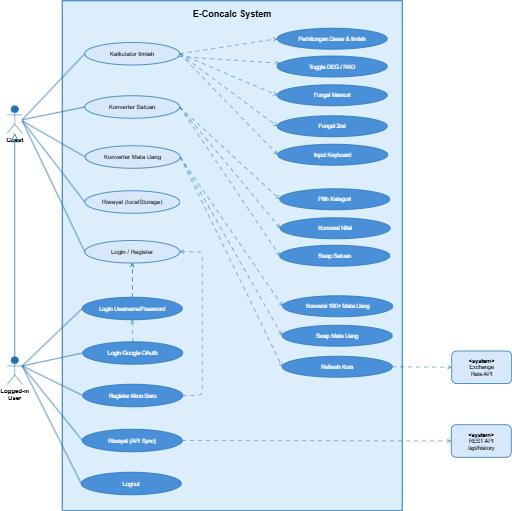

The diagram above was exported from draw.io. Its source (the exported page's mxGraphModel, read from the mxfile embedded in the PNG):
<mxGraphModel dx="3093" dy="1135" grid="1" gridSize="10" guides="1" tooltips="1" connect="1" arrows="1" fold="1" page="1" pageScale="1" pageWidth="827" pageHeight="1169" math="0" shadow="0">
  <root>
    <mxCell id="0" />
    <mxCell id="1" parent="0" />
    <mxCell id="hbRZ_kjFAnlAbX8Bq6bI-1" parent="1" style="rounded=0;whiteSpace=wrap;html=1;fillColor=#DCEEFB;strokeColor=#2171B5;strokeWidth=2;verticalAlign=top;spacingTop=10;fontSize=14;arcSize=6;" value="&lt;b&gt;&lt;font style=&quot;font-size: 18px;&quot;&gt;E-Concalc System&lt;/font&gt;&lt;/b&gt;" vertex="1">
      <mxGeometry height="1020" width="680" x="200" y="49" as="geometry" />
    </mxCell>
    <mxCell id="hbRZ_kjFAnlAbX8Bq6bI-2" parent="1" style="shape=umlActor;verticalLabelPosition=bottom;verticalAlign=top;html=1;outlineConnect=0;strokeColor=#2171B5;fillColor=#2171B5;fontStyle=1;fontSize=12;" value="Guest" vertex="1">
      <mxGeometry height="55" width="30" x="90" y="259" as="geometry" />
    </mxCell>
    <mxCell id="hbRZ_kjFAnlAbX8Bq6bI-3" parent="1" style="shape=umlActor;verticalLabelPosition=bottom;verticalAlign=top;html=1;outlineConnect=0;strokeColor=#2171B5;fillColor=#2171B5;fontStyle=1;fontSize=12;" value="Logged-in&lt;br&gt;User" vertex="1">
      <mxGeometry height="55" width="30" x="90" y="761" as="geometry" />
    </mxCell>
    <mxCell id="hbRZ_kjFAnlAbX8Bq6bI-6" parent="1" style="ellipse;whiteSpace=wrap;html=1;fillColor=#D6E8FA;strokeColor=#2171B5;strokeWidth=1.5;fontSize=12;fontStyle=0;" value="Kalkulator Ilmiah" vertex="1">
      <mxGeometry height="45" width="190" x="245" y="132.5" as="geometry" />
    </mxCell>
    <mxCell id="hbRZ_kjFAnlAbX8Bq6bI-7" parent="1" style="ellipse;whiteSpace=wrap;html=1;fillColor=#D6E8FA;strokeColor=#2171B5;strokeWidth=1.5;fontSize=12;fontStyle=0;" value="Konverter Satuan" vertex="1">
      <mxGeometry height="45" width="190" x="245" y="239" as="geometry" />
    </mxCell>
    <mxCell id="hbRZ_kjFAnlAbX8Bq6bI-8" parent="1" style="ellipse;whiteSpace=wrap;html=1;fillColor=#D6E8FA;strokeColor=#2171B5;strokeWidth=1.5;fontSize=12;fontStyle=0;" value="Konverter Mata Uang" vertex="1">
      <mxGeometry height="45" width="190" x="246" y="339" as="geometry" />
    </mxCell>
    <mxCell id="hbRZ_kjFAnlAbX8Bq6bI-9" parent="1" style="ellipse;whiteSpace=wrap;html=1;fillColor=#D6E8FA;strokeColor=#2171B5;strokeWidth=1.5;fontSize=12;fontStyle=0;" value="Riwayat (localStorage)" vertex="1">
      <mxGeometry height="45" width="190" x="245" y="429" as="geometry" />
    </mxCell>
    <mxCell id="hbRZ_kjFAnlAbX8Bq6bI-10" parent="1" style="ellipse;whiteSpace=wrap;html=1;fillColor=#D6E8FA;strokeColor=#2171B5;strokeWidth=1.5;fontSize=12;fontStyle=0;" value="Login / Register" vertex="1">
      <mxGeometry height="45" width="190" x="245" y="528.5" as="geometry" />
    </mxCell>
    <mxCell id="hbRZ_kjFAnlAbX8Bq6bI-12" parent="1" style="ellipse;whiteSpace=wrap;html=1;fillColor=#4A90D9;strokeColor=#2171B5;strokeWidth=1.5;fontSize=11;fontStyle=0;fontColor=#FFFFFF;" value="Login Google OAuth" vertex="1">
      <mxGeometry height="45" width="200" x="241" y="731" as="geometry" />
    </mxCell>
    <mxCell id="hbRZ_kjFAnlAbX8Bq6bI-13" parent="1" style="ellipse;whiteSpace=wrap;html=1;fillColor=#4A90D9;strokeColor=#2171B5;strokeWidth=1.5;fontSize=11;fontStyle=0;fontColor=#FFFFFF;" value="Register Akun Baru" vertex="1">
      <mxGeometry height="45" width="200" x="241" y="816" as="geometry" />
    </mxCell>
    <mxCell id="hbRZ_kjFAnlAbX8Bq6bI-14" parent="1" style="ellipse;whiteSpace=wrap;html=1;fillColor=#4A90D9;strokeColor=#2171B5;strokeWidth=1.5;fontSize=11;fontStyle=0;fontColor=#FFFFFF;" value="Riwayat (API Sync)" vertex="1">
      <mxGeometry height="45" width="200" x="240" y="906" as="geometry" />
    </mxCell>
    <mxCell id="hbRZ_kjFAnlAbX8Bq6bI-15" parent="1" style="ellipse;whiteSpace=wrap;html=1;fillColor=#4A90D9;strokeColor=#2171B5;strokeWidth=1.5;fontSize=11;fontStyle=0;fontColor=#FFFFFF;" value="Logout" vertex="1">
      <mxGeometry height="45" width="200" x="238" y="992" as="geometry" />
    </mxCell>
    <mxCell id="hbRZ_kjFAnlAbX8Bq6bI-16" parent="1" style="ellipse;whiteSpace=wrap;html=1;fillColor=#4A90D9;strokeColor=#2171B5;strokeWidth=1.5;fontSize=11;fontStyle=0;fontColor=#FFFFFF;" value="Perhitungan Dasar &amp; Ilmiah" vertex="1">
      <mxGeometry height="42" width="220" x="630" y="104" as="geometry" />
    </mxCell>
    <mxCell id="hbRZ_kjFAnlAbX8Bq6bI-17" parent="1" style="ellipse;whiteSpace=wrap;html=1;fillColor=#4A90D9;strokeColor=#2171B5;strokeWidth=1.5;fontSize=11;fontStyle=0;fontColor=#FFFFFF;" value="Toggle DEG / RAD" vertex="1">
      <mxGeometry height="42" width="220" x="630" y="159.5" as="geometry" />
    </mxCell>
    <mxCell id="hbRZ_kjFAnlAbX8Bq6bI-18" parent="1" style="ellipse;whiteSpace=wrap;html=1;fillColor=#4A90D9;strokeColor=#2171B5;strokeWidth=1.5;fontSize=11;fontStyle=0;fontColor=#FFFFFF;" value="Fungsi Memori" vertex="1">
      <mxGeometry height="42" width="220" x="630" y="217" as="geometry" />
    </mxCell>
    <mxCell id="hbRZ_kjFAnlAbX8Bq6bI-19" parent="1" style="ellipse;whiteSpace=wrap;html=1;fillColor=#4A90D9;strokeColor=#2171B5;strokeWidth=1.5;fontSize=11;fontStyle=0;fontColor=#FFFFFF;" value="Fungsi 2nd" vertex="1">
      <mxGeometry height="42" width="220" x="630" y="279" as="geometry" />
    </mxCell>
    <mxCell id="hbRZ_kjFAnlAbX8Bq6bI-20" parent="1" style="ellipse;whiteSpace=wrap;html=1;fillColor=#4A90D9;strokeColor=#2171B5;strokeWidth=1.5;fontSize=11;fontStyle=0;fontColor=#FFFFFF;" value="Input Keyboard" vertex="1">
      <mxGeometry height="42" width="220" x="631" y="336" as="geometry" />
    </mxCell>
    <mxCell id="hbRZ_kjFAnlAbX8Bq6bI-21" parent="1" style="ellipse;whiteSpace=wrap;html=1;fillColor=#4A90D9;strokeColor=#2171B5;strokeWidth=1.5;fontSize=11;fontStyle=0;fontColor=#FFFFFF;" value="Pilih Kategori" vertex="1">
      <mxGeometry height="42" width="220" x="635" y="425" as="geometry" />
    </mxCell>
    <mxCell id="hbRZ_kjFAnlAbX8Bq6bI-22" parent="1" style="ellipse;whiteSpace=wrap;html=1;fillColor=#4A90D9;strokeColor=#2171B5;strokeWidth=1.5;fontSize=11;fontStyle=0;fontColor=#FFFFFF;" value="Konversi Nilai" vertex="1">
      <mxGeometry height="42" width="220" x="636" y="483" as="geometry" />
    </mxCell>
    <mxCell id="hbRZ_kjFAnlAbX8Bq6bI-23" parent="1" style="ellipse;whiteSpace=wrap;html=1;fillColor=#4A90D9;strokeColor=#2171B5;strokeWidth=1.5;fontSize=11;fontStyle=0;fontColor=#FFFFFF;" value="Swap Satuan" vertex="1">
      <mxGeometry height="42" width="220" x="635" y="538" as="geometry" />
    </mxCell>
    <mxCell id="hbRZ_kjFAnlAbX8Bq6bI-24" parent="1" style="ellipse;whiteSpace=wrap;html=1;fillColor=#4A90D9;strokeColor=#2171B5;strokeWidth=1.5;fontSize=11;fontStyle=0;fontColor=#FFFFFF;" value="Konversi 160+ Mata Uang" vertex="1">
      <mxGeometry height="42" width="220" x="641" y="639" as="geometry" />
    </mxCell>
    <mxCell id="hbRZ_kjFAnlAbX8Bq6bI-25" parent="1" style="ellipse;whiteSpace=wrap;html=1;fillColor=#4A90D9;strokeColor=#2171B5;strokeWidth=1.5;fontSize=11;fontStyle=0;fontColor=#FFFFFF;" value="Swap Mata Uang" vertex="1">
      <mxGeometry height="42" width="220" x="640" y="698" as="geometry" />
    </mxCell>
    <mxCell id="hbRZ_kjFAnlAbX8Bq6bI-26" parent="1" style="ellipse;whiteSpace=wrap;html=1;fillColor=#4A90D9;strokeColor=#2171B5;strokeWidth=1.5;fontSize=11;fontStyle=0;fontColor=#FFFFFF;" value="Refresh Kurs" vertex="1">
      <mxGeometry height="42" width="220" x="640" y="760" as="geometry" />
    </mxCell>
    <mxCell id="hbRZ_kjFAnlAbX8Bq6bI-27" edge="1" parent="1" style="endArrow=none;html=1;strokeColor=#2171B5;strokeWidth=1.5;entryX=0;entryY=0.5;entryDx=0;entryDy=0;" target="hbRZ_kjFAnlAbX8Bq6bI-6">
      <mxGeometry relative="1" as="geometry">
        <mxPoint x="120" y="287" as="sourcePoint" />
      </mxGeometry>
    </mxCell>
    <mxCell id="hbRZ_kjFAnlAbX8Bq6bI-28" edge="1" parent="1" style="endArrow=none;html=1;strokeColor=#2171B5;strokeWidth=1.5;entryX=0;entryY=0.5;entryDx=0;entryDy=0;" target="hbRZ_kjFAnlAbX8Bq6bI-7">
      <mxGeometry relative="1" as="geometry">
        <mxPoint x="120" y="287" as="sourcePoint" />
        <mxPoint x="300" y="179" as="targetPoint" />
      </mxGeometry>
    </mxCell>
    <mxCell id="hbRZ_kjFAnlAbX8Bq6bI-29" edge="1" parent="1" style="endArrow=none;html=1;strokeColor=#2171B5;strokeWidth=1.5;entryX=0;entryY=0.5;entryDx=0;entryDy=0;" target="hbRZ_kjFAnlAbX8Bq6bI-8">
      <mxGeometry relative="1" as="geometry">
        <Array as="points" />
        <mxPoint x="120" y="289" as="sourcePoint" />
      </mxGeometry>
    </mxCell>
    <mxCell id="hbRZ_kjFAnlAbX8Bq6bI-30" edge="1" parent="1" style="endArrow=none;html=1;strokeColor=#2171B5;strokeWidth=1.5;entryX=0;entryY=0.5;entryDx=0;entryDy=0;" target="hbRZ_kjFAnlAbX8Bq6bI-9">
      <mxGeometry relative="1" as="geometry">
        <mxPoint x="120" y="289" as="sourcePoint" />
      </mxGeometry>
    </mxCell>
    <mxCell id="hbRZ_kjFAnlAbX8Bq6bI-31" edge="1" parent="1" style="endArrow=none;html=1;strokeColor=#2171B5;strokeWidth=1.5;entryX=0;entryY=0.5;entryDx=0;entryDy=0;" target="hbRZ_kjFAnlAbX8Bq6bI-10">
      <mxGeometry relative="1" as="geometry">
        <mxPoint x="120" y="289" as="sourcePoint" />
      </mxGeometry>
    </mxCell>
    <mxCell id="hbRZ_kjFAnlAbX8Bq6bI-35" edge="1" parent="1" source="hbRZ_kjFAnlAbX8Bq6bI-3" style="endArrow=none;html=1;strokeColor=#2171B5;strokeWidth=1.5;entryX=0;entryY=0.5;entryDx=0;entryDy=0;exitX=1;exitY=0.3333333333333333;exitDx=0;exitDy=0;exitPerimeter=0;" target="hbRZ_kjFAnlAbX8Bq6bI-11">
      <mxGeometry relative="1" as="geometry">
        <Array as="points" />
        <mxPoint x="120" y="629" as="sourcePoint" />
      </mxGeometry>
    </mxCell>
    <mxCell id="hbRZ_kjFAnlAbX8Bq6bI-36" edge="1" parent="1" source="hbRZ_kjFAnlAbX8Bq6bI-3" style="endArrow=none;html=1;strokeColor=#2171B5;strokeWidth=1.5;entryX=0;entryY=0.5;entryDx=0;entryDy=0;exitX=1;exitY=0.3333333333333333;exitDx=0;exitDy=0;exitPerimeter=0;" target="hbRZ_kjFAnlAbX8Bq6bI-12">
      <mxGeometry relative="1" as="geometry">
        <mxPoint x="119" y="669" as="sourcePoint" />
        <mxPoint x="240" y="793.5" as="targetPoint" />
      </mxGeometry>
    </mxCell>
    <mxCell id="hbRZ_kjFAnlAbX8Bq6bI-37" edge="1" parent="1" source="hbRZ_kjFAnlAbX8Bq6bI-3" style="endArrow=none;html=1;strokeColor=#2171B5;strokeWidth=1.5;entryX=0;entryY=0.5;entryDx=0;entryDy=0;exitX=1;exitY=0.3333333333333333;exitDx=0;exitDy=0;exitPerimeter=0;" target="hbRZ_kjFAnlAbX8Bq6bI-13">
      <mxGeometry relative="1" as="geometry">
        <mxPoint x="120" y="629" as="sourcePoint" />
      </mxGeometry>
    </mxCell>
    <mxCell id="hbRZ_kjFAnlAbX8Bq6bI-38" edge="1" parent="1" source="hbRZ_kjFAnlAbX8Bq6bI-3" style="endArrow=none;html=1;strokeColor=#2171B5;strokeWidth=1.5;entryX=0;entryY=0.5;entryDx=0;entryDy=0;exitX=1;exitY=0.3333333333333333;exitDx=0;exitDy=0;exitPerimeter=0;" target="hbRZ_kjFAnlAbX8Bq6bI-14">
      <mxGeometry relative="1" as="geometry">
        <mxPoint x="120" y="629" as="sourcePoint" />
      </mxGeometry>
    </mxCell>
    <mxCell id="hbRZ_kjFAnlAbX8Bq6bI-39" edge="1" parent="1" source="hbRZ_kjFAnlAbX8Bq6bI-3" style="endArrow=none;html=1;strokeColor=#2171B5;strokeWidth=1.5;entryX=0;entryY=0.5;entryDx=0;entryDy=0;exitX=1;exitY=0.3333333333333333;exitDx=0;exitDy=0;exitPerimeter=0;" target="hbRZ_kjFAnlAbX8Bq6bI-15">
      <mxGeometry relative="1" as="geometry">
        <mxPoint x="120" y="629" as="sourcePoint" />
      </mxGeometry>
    </mxCell>
    <mxCell id="hbRZ_kjFAnlAbX8Bq6bI-40" edge="1" parent="1" source="hbRZ_kjFAnlAbX8Bq6bI-3" style="endArrow=block;endFill=0;html=1;strokeColor=#2171B5;strokeWidth=1.5;endSize=14;" target="hbRZ_kjFAnlAbX8Bq6bI-2">
      <mxGeometry relative="1" as="geometry" />
    </mxCell>
    <mxCell id="hbRZ_kjFAnlAbX8Bq6bI-41" edge="1" parent="1" source="hbRZ_kjFAnlAbX8Bq6bI-6" style="endArrow=open;html=1;strokeColor=#2171B5;strokeWidth=1;dashed=1;dashPattern=8 8;fontSize=9;entryX=0;entryY=0.5;entryDx=0;entryDy=0;exitX=1;exitY=0.5;exitDx=0;exitDy=0;" target="hbRZ_kjFAnlAbX8Bq6bI-16" value="">
      <mxGeometry relative="1" as="geometry" />
    </mxCell>
    <mxCell id="hbRZ_kjFAnlAbX8Bq6bI-42" edge="1" parent="1" source="hbRZ_kjFAnlAbX8Bq6bI-6" style="endArrow=open;html=1;strokeColor=#2171B5;strokeWidth=1;dashed=1;dashPattern=8 8;fontSize=9;" target="hbRZ_kjFAnlAbX8Bq6bI-17" value="">
      <mxGeometry relative="1" as="geometry" />
    </mxCell>
    <mxCell id="hbRZ_kjFAnlAbX8Bq6bI-43" edge="1" parent="1" source="hbRZ_kjFAnlAbX8Bq6bI-6" style="endArrow=open;html=1;strokeColor=#2171B5;strokeWidth=1;dashed=1;dashPattern=8 8;fontSize=9;entryX=0;entryY=0.5;entryDx=0;entryDy=0;exitX=1;exitY=0.5;exitDx=0;exitDy=0;" target="hbRZ_kjFAnlAbX8Bq6bI-18" value="">
      <mxGeometry relative="1" as="geometry" />
    </mxCell>
    <mxCell id="hbRZ_kjFAnlAbX8Bq6bI-44" edge="1" parent="1" source="hbRZ_kjFAnlAbX8Bq6bI-6" style="endArrow=open;html=1;strokeColor=#2171B5;strokeWidth=1;dashed=1;dashPattern=8 8;fontSize=9;entryX=0;entryY=0.5;entryDx=0;entryDy=0;exitX=1;exitY=0.5;exitDx=0;exitDy=0;" target="hbRZ_kjFAnlAbX8Bq6bI-19" value="">
      <mxGeometry relative="1" as="geometry" />
    </mxCell>
    <mxCell id="hbRZ_kjFAnlAbX8Bq6bI-45" edge="1" parent="1" source="hbRZ_kjFAnlAbX8Bq6bI-6" style="endArrow=open;html=1;strokeColor=#2171B5;strokeWidth=1;dashed=1;dashPattern=8 8;fontSize=9;entryX=0;entryY=0.5;entryDx=0;entryDy=0;exitX=1;exitY=0.5;exitDx=0;exitDy=0;" target="hbRZ_kjFAnlAbX8Bq6bI-20" value="">
      <mxGeometry relative="1" as="geometry" />
    </mxCell>
    <mxCell id="hbRZ_kjFAnlAbX8Bq6bI-46" edge="1" parent="1" source="hbRZ_kjFAnlAbX8Bq6bI-7" style="endArrow=open;html=1;strokeColor=#2171B5;strokeWidth=1;dashed=1;dashPattern=8 8;fontSize=9;exitX=1;exitY=0.5;exitDx=0;exitDy=0;entryX=0;entryY=0.5;entryDx=0;entryDy=0;" target="hbRZ_kjFAnlAbX8Bq6bI-21" value="">
      <mxGeometry relative="1" as="geometry" />
    </mxCell>
    <mxCell id="hbRZ_kjFAnlAbX8Bq6bI-47" edge="1" parent="1" source="hbRZ_kjFAnlAbX8Bq6bI-7" style="endArrow=open;html=1;strokeColor=#2171B5;strokeWidth=1;dashed=1;dashPattern=8 8;fontSize=9;exitX=1;exitY=0.5;exitDx=0;exitDy=0;entryX=0;entryY=0.5;entryDx=0;entryDy=0;" target="hbRZ_kjFAnlAbX8Bq6bI-22" value="">
      <mxGeometry relative="1" as="geometry" />
    </mxCell>
    <mxCell id="hbRZ_kjFAnlAbX8Bq6bI-48" edge="1" parent="1" source="hbRZ_kjFAnlAbX8Bq6bI-7" style="endArrow=open;html=1;strokeColor=#2171B5;strokeWidth=1;dashed=1;dashPattern=8 8;fontSize=9;exitX=1;exitY=0.5;exitDx=0;exitDy=0;entryX=0;entryY=0.5;entryDx=0;entryDy=0;" target="hbRZ_kjFAnlAbX8Bq6bI-23" value="">
      <mxGeometry relative="1" as="geometry" />
    </mxCell>
    <mxCell id="hbRZ_kjFAnlAbX8Bq6bI-49" edge="1" parent="1" source="hbRZ_kjFAnlAbX8Bq6bI-8" style="endArrow=open;html=1;strokeColor=#2171B5;strokeWidth=1;dashed=1;dashPattern=8 8;fontSize=9;exitX=1;exitY=0.5;exitDx=0;exitDy=0;entryX=0;entryY=0.5;entryDx=0;entryDy=0;" target="hbRZ_kjFAnlAbX8Bq6bI-24" value="">
      <mxGeometry relative="1" as="geometry" />
    </mxCell>
    <mxCell id="hbRZ_kjFAnlAbX8Bq6bI-50" edge="1" parent="1" source="hbRZ_kjFAnlAbX8Bq6bI-8" style="endArrow=open;html=1;strokeColor=#2171B5;strokeWidth=1;dashed=1;dashPattern=8 8;fontSize=9;exitX=1;exitY=0.5;exitDx=0;exitDy=0;entryX=0;entryY=0.5;entryDx=0;entryDy=0;" target="hbRZ_kjFAnlAbX8Bq6bI-25" value="">
      <mxGeometry relative="1" as="geometry" />
    </mxCell>
    <mxCell id="hbRZ_kjFAnlAbX8Bq6bI-51" edge="1" parent="1" source="hbRZ_kjFAnlAbX8Bq6bI-8" style="endArrow=open;html=1;strokeColor=#2171B5;strokeWidth=1;dashed=1;dashPattern=8 8;fontSize=9;exitX=1;exitY=0.5;exitDx=0;exitDy=0;entryX=0;entryY=0.5;entryDx=0;entryDy=0;" target="hbRZ_kjFAnlAbX8Bq6bI-26" value="">
      <mxGeometry relative="1" as="geometry">
        <Array as="points" />
      </mxGeometry>
    </mxCell>
    <mxCell id="hbRZ_kjFAnlAbX8Bq6bI-52" edge="1" parent="1" source="hbRZ_kjFAnlAbX8Bq6bI-11" style="endArrow=open;html=1;strokeColor=#2171B5;strokeWidth=1;dashed=1;dashPattern=8 8;fontSize=9;" target="hbRZ_kjFAnlAbX8Bq6bI-10" value="">
      <mxGeometry relative="1" as="geometry" />
    </mxCell>
    <mxCell id="hbRZ_kjFAnlAbX8Bq6bI-53" edge="1" parent="1" source="hbRZ_kjFAnlAbX8Bq6bI-11" style="endArrow=open;html=1;strokeColor=#2171B5;strokeWidth=1;dashed=1;dashPattern=8 8;fontSize=9;" target="hbRZ_kjFAnlAbX8Bq6bI-10" value="">
      <mxGeometry relative="1" as="geometry" />
    </mxCell>
    <mxCell id="hbRZ_kjFAnlAbX8Bq6bI-54" edge="1" parent="1" source="hbRZ_kjFAnlAbX8Bq6bI-13" style="endArrow=open;html=1;strokeColor=#2171B5;strokeWidth=1;dashed=1;dashPattern=8 8;fontSize=9;edgeStyle=orthogonalEdgeStyle;entryX=1;entryY=0.5;entryDx=0;entryDy=0;exitX=1;exitY=0.5;exitDx=0;exitDy=0;" target="hbRZ_kjFAnlAbX8Bq6bI-10" value="">
      <mxGeometry relative="1" as="geometry">
        <Array as="points">
          <mxPoint x="480" y="838" />
          <mxPoint x="480" y="551" />
        </Array>
        <mxPoint x="345" y="579" as="targetPoint" />
      </mxGeometry>
    </mxCell>
    <mxCell id="hbRZ_kjFAnlAbX8Bq6bI-55" edge="1" parent="1" source="hbRZ_kjFAnlAbX8Bq6bI-26" style="endArrow=open;html=1;strokeColor=#2171B5;strokeWidth=1;dashed=1;dashPattern=8 8;entryX=0;entryY=0.5;entryDx=0;entryDy=0;" target="hbRZ_kjFAnlAbX8Bq6bI-71">
      <mxGeometry relative="1" as="geometry">
        <mxPoint x="1010" y="780.0545454545454" as="targetPoint" />
      </mxGeometry>
    </mxCell>
    <mxCell id="hbRZ_kjFAnlAbX8Bq6bI-56" edge="1" parent="1" source="hbRZ_kjFAnlAbX8Bq6bI-14" style="endArrow=open;html=1;strokeColor=#2171B5;strokeWidth=1;dashed=1;dashPattern=8 8;entryX=0;entryY=0.5;entryDx=0;entryDy=0;" target="hbRZ_kjFAnlAbX8Bq6bI-73">
      <mxGeometry relative="1" as="geometry">
        <mxPoint x="1008" y="936.3901903367498" as="targetPoint" />
      </mxGeometry>
    </mxCell>
    <mxCell id="hbRZ_kjFAnlAbX8Bq6bI-58" edge="1" parent="1" source="hbRZ_kjFAnlAbX8Bq6bI-14" style="edgeStyle=orthogonalEdgeStyle;rounded=0;orthogonalLoop=1;jettySize=auto;html=1;exitX=0.5;exitY=1;exitDx=0;exitDy=0;" target="hbRZ_kjFAnlAbX8Bq6bI-14">
      <mxGeometry relative="1" as="geometry" />
    </mxCell>
    <mxCell id="hbRZ_kjFAnlAbX8Bq6bI-60" edge="1" parent="1" source="hbRZ_kjFAnlAbX8Bq6bI-12" style="endArrow=open;html=1;strokeColor=#2171B5;strokeWidth=1;dashed=1;dashPattern=8 8;fontSize=9;" target="hbRZ_kjFAnlAbX8Bq6bI-11" value="">
      <mxGeometry relative="1" as="geometry">
        <mxPoint x="347" y="689" as="sourcePoint" />
        <mxPoint x="382" y="459" as="targetPoint" />
      </mxGeometry>
    </mxCell>
    <mxCell id="hbRZ_kjFAnlAbX8Bq6bI-11" parent="1" style="ellipse;whiteSpace=wrap;html=1;fillColor=#4A90D9;strokeColor=#2171B5;strokeWidth=1.5;fontSize=11;fontStyle=0;fontColor=#FFFFFF;" value="Login Username/Password" vertex="1">
      <mxGeometry height="45" width="200" x="240" y="642" as="geometry" />
    </mxCell>
    <mxCell id="hbRZ_kjFAnlAbX8Bq6bI-64" edge="1" parent="1" source="hbRZ_kjFAnlAbX8Bq6bI-6" style="edgeStyle=orthogonalEdgeStyle;rounded=0;orthogonalLoop=1;jettySize=auto;html=1;exitX=0.5;exitY=1;exitDx=0;exitDy=0;" target="hbRZ_kjFAnlAbX8Bq6bI-6">
      <mxGeometry relative="1" as="geometry" />
    </mxCell>
    <mxCell id="hbRZ_kjFAnlAbX8Bq6bI-71" parent="1" style="rounded=1;whiteSpace=wrap;html=1;fillColor=#D6E8FA;strokeColor=#2171B5;strokeWidth=1.5;fontSize=11;fontStyle=0;verticalAlign=middle;align=center;" value="&lt;b&gt;&amp;lt;system&amp;gt;&lt;/b&gt;&lt;br&gt;Exchange&lt;br&gt;Rate API" vertex="1">
      <mxGeometry height="65" width="120" x="979" y="749.5" as="geometry" />
    </mxCell>
    <mxCell id="hbRZ_kjFAnlAbX8Bq6bI-73" parent="1" style="rounded=1;whiteSpace=wrap;html=1;fillColor=#D6E8FA;strokeColor=#2171B5;strokeWidth=1.5;fontSize=11;fontStyle=0;verticalAlign=middle;align=center;" value="&lt;b&gt;&amp;lt;system&amp;gt;&lt;/b&gt;&lt;br&gt;REST API&lt;br&gt;/api/history" vertex="1">
      <mxGeometry height="65" width="120" x="978" y="897" as="geometry" />
    </mxCell>
  </root>
</mxGraphModel>